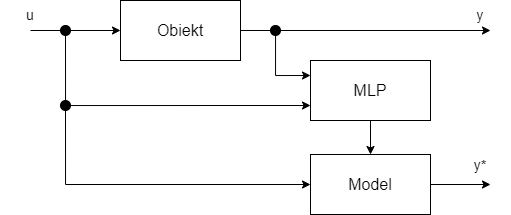

The diagram above was exported from draw.io. Its source (the exported page's mxGraphModel, read from the mxfile embedded in the PNG):
<mxGraphModel dx="830" dy="570" grid="1" gridSize="10" guides="1" tooltips="1" connect="1" arrows="1" fold="1" page="1" pageScale="1" pageWidth="1169" pageHeight="827" math="0" shadow="0">
  <root>
    <mxCell id="0" />
    <mxCell id="1" parent="0" />
    <mxCell id="vzk7wB_aOrLRnusUfc2n-5" style="edgeStyle=orthogonalEdgeStyle;rounded=0;orthogonalLoop=1;jettySize=auto;html=1;entryX=0;entryY=0.25;entryDx=0;entryDy=0;" edge="1" parent="1" source="vzk7wB_aOrLRnusUfc2n-1" target="vzk7wB_aOrLRnusUfc2n-3">
      <mxGeometry relative="1" as="geometry" />
    </mxCell>
    <mxCell id="vzk7wB_aOrLRnusUfc2n-1" value="Obiekt" style="rounded=0;whiteSpace=wrap;html=1;fontSize=16;" vertex="1" parent="1">
      <mxGeometry x="420" y="190" width="120" height="60" as="geometry" />
    </mxCell>
    <mxCell id="vzk7wB_aOrLRnusUfc2n-2" value="Model" style="rounded=0;whiteSpace=wrap;html=1;fontSize=16;" vertex="1" parent="1">
      <mxGeometry x="610" y="344" width="120" height="60" as="geometry" />
    </mxCell>
    <mxCell id="vzk7wB_aOrLRnusUfc2n-17" value="" style="edgeStyle=orthogonalEdgeStyle;rounded=0;orthogonalLoop=1;jettySize=auto;html=1;" edge="1" parent="1" source="vzk7wB_aOrLRnusUfc2n-3" target="vzk7wB_aOrLRnusUfc2n-2">
      <mxGeometry relative="1" as="geometry" />
    </mxCell>
    <mxCell id="vzk7wB_aOrLRnusUfc2n-3" value="MLP" style="rounded=0;whiteSpace=wrap;html=1;fontSize=16;" vertex="1" parent="1">
      <mxGeometry x="610" y="250" width="120" height="60" as="geometry" />
    </mxCell>
    <mxCell id="vzk7wB_aOrLRnusUfc2n-6" value="" style="endArrow=classic;html=1;rounded=0;entryX=0;entryY=0.5;entryDx=0;entryDy=0;" edge="1" parent="1" target="vzk7wB_aOrLRnusUfc2n-1">
      <mxGeometry width="50" height="50" relative="1" as="geometry">
        <mxPoint x="330" y="220" as="sourcePoint" />
        <mxPoint x="550" y="340" as="targetPoint" />
      </mxGeometry>
    </mxCell>
    <mxCell id="vzk7wB_aOrLRnusUfc2n-12" style="edgeStyle=orthogonalEdgeStyle;rounded=0;orthogonalLoop=1;jettySize=auto;html=1;entryX=0;entryY=0.5;entryDx=0;entryDy=0;startArrow=none;" edge="1" parent="1" source="vzk7wB_aOrLRnusUfc2n-14" target="vzk7wB_aOrLRnusUfc2n-2">
      <mxGeometry relative="1" as="geometry">
        <Array as="points">
          <mxPoint x="365" y="374" />
        </Array>
      </mxGeometry>
    </mxCell>
    <mxCell id="vzk7wB_aOrLRnusUfc2n-13" style="edgeStyle=orthogonalEdgeStyle;rounded=0;orthogonalLoop=1;jettySize=auto;html=1;exitX=0.5;exitY=1;exitDx=0;exitDy=0;entryX=0;entryY=0.75;entryDx=0;entryDy=0;startArrow=none;" edge="1" parent="1" source="vzk7wB_aOrLRnusUfc2n-14" target="vzk7wB_aOrLRnusUfc2n-3">
      <mxGeometry relative="1" as="geometry">
        <Array as="points">
          <mxPoint x="365" y="295" />
        </Array>
      </mxGeometry>
    </mxCell>
    <mxCell id="vzk7wB_aOrLRnusUfc2n-9" value="" style="ellipse;whiteSpace=wrap;html=1;aspect=fixed;fillStyle=solid;fillColor=#000000;" vertex="1" parent="1">
      <mxGeometry x="360" y="215" width="10" height="10" as="geometry" />
    </mxCell>
    <mxCell id="vzk7wB_aOrLRnusUfc2n-11" value="" style="endArrow=none;html=1;rounded=0;" edge="1" parent="1" target="vzk7wB_aOrLRnusUfc2n-9">
      <mxGeometry width="50" height="50" relative="1" as="geometry">
        <mxPoint x="370" y="220" as="sourcePoint" />
        <mxPoint x="370" y="420" as="targetPoint" />
      </mxGeometry>
    </mxCell>
    <mxCell id="vzk7wB_aOrLRnusUfc2n-14" value="" style="ellipse;whiteSpace=wrap;html=1;aspect=fixed;fillStyle=solid;fillColor=#000000;" vertex="1" parent="1">
      <mxGeometry x="360" y="290" width="10" height="10" as="geometry" />
    </mxCell>
    <mxCell id="vzk7wB_aOrLRnusUfc2n-16" value="" style="edgeStyle=orthogonalEdgeStyle;rounded=0;orthogonalLoop=1;jettySize=auto;html=1;entryX=0;entryY=0.5;entryDx=0;entryDy=0;endArrow=none;" edge="1" parent="1" source="vzk7wB_aOrLRnusUfc2n-9" target="vzk7wB_aOrLRnusUfc2n-14">
      <mxGeometry relative="1" as="geometry">
        <mxPoint x="364.9999999999999" y="225" as="sourcePoint" />
        <mxPoint x="610" y="414" as="targetPoint" />
        <Array as="points">
          <mxPoint x="365" y="295" />
        </Array>
      </mxGeometry>
    </mxCell>
    <mxCell id="vzk7wB_aOrLRnusUfc2n-18" value="" style="endArrow=classic;html=1;rounded=0;exitX=1;exitY=0.5;exitDx=0;exitDy=0;startArrow=none;" edge="1" parent="1" source="vzk7wB_aOrLRnusUfc2n-19">
      <mxGeometry width="50" height="50" relative="1" as="geometry">
        <mxPoint x="570" y="220" as="sourcePoint" />
        <mxPoint x="790" y="220" as="targetPoint" />
      </mxGeometry>
    </mxCell>
    <mxCell id="vzk7wB_aOrLRnusUfc2n-19" value="" style="ellipse;whiteSpace=wrap;html=1;aspect=fixed;fillStyle=solid;fillColor=#000000;" vertex="1" parent="1">
      <mxGeometry x="570" y="215" width="10" height="10" as="geometry" />
    </mxCell>
    <mxCell id="vzk7wB_aOrLRnusUfc2n-23" value="" style="endArrow=none;html=1;rounded=0;exitX=1;exitY=0.5;exitDx=0;exitDy=0;" edge="1" parent="1" source="vzk7wB_aOrLRnusUfc2n-1" target="vzk7wB_aOrLRnusUfc2n-19">
      <mxGeometry width="50" height="50" relative="1" as="geometry">
        <mxPoint x="540" y="220" as="sourcePoint" />
        <mxPoint x="790" y="220" as="targetPoint" />
      </mxGeometry>
    </mxCell>
    <mxCell id="vzk7wB_aOrLRnusUfc2n-24" value="" style="endArrow=classic;html=1;rounded=0;exitX=1;exitY=0.5;exitDx=0;exitDy=0;" edge="1" parent="1" source="vzk7wB_aOrLRnusUfc2n-2">
      <mxGeometry width="50" height="50" relative="1" as="geometry">
        <mxPoint x="590" y="270" as="sourcePoint" />
        <mxPoint x="790" y="374" as="targetPoint" />
      </mxGeometry>
    </mxCell>
    <mxCell id="vzk7wB_aOrLRnusUfc2n-25" value="u" style="text;html=1;strokeColor=none;fillColor=none;align=center;verticalAlign=middle;whiteSpace=wrap;rounded=0;fillStyle=solid;fontSize=14;" vertex="1" parent="1">
      <mxGeometry x="300" y="190" width="60" height="30" as="geometry" />
    </mxCell>
    <mxCell id="vzk7wB_aOrLRnusUfc2n-27" value="y" style="text;html=1;strokeColor=none;fillColor=none;align=center;verticalAlign=middle;whiteSpace=wrap;rounded=0;fillStyle=solid;fontSize=14;" vertex="1" parent="1">
      <mxGeometry x="750" y="190" width="60" height="30" as="geometry" />
    </mxCell>
    <mxCell id="vzk7wB_aOrLRnusUfc2n-28" value="y*" style="text;html=1;strokeColor=none;fillColor=none;align=center;verticalAlign=middle;whiteSpace=wrap;rounded=0;fillStyle=solid;fontSize=14;" vertex="1" parent="1">
      <mxGeometry x="750" y="340" width="60" height="30" as="geometry" />
    </mxCell>
  </root>
</mxGraphModel>